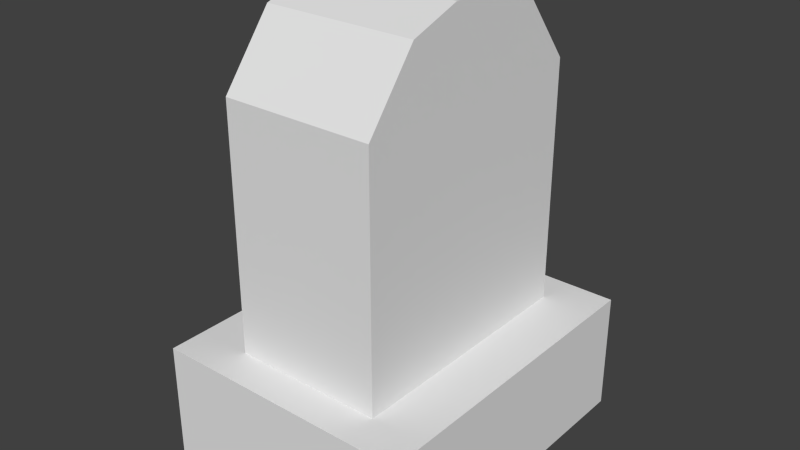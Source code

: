 # Source: Tombstone1.blend  (saved by Blender 2.75.0; exported with 4.5.12 LTS)
import bpy
from mathutils import Matrix  # noqa: F401  (used for matrix-valued properties, if any)

bpy.ops.wm.read_factory_settings(use_empty=True)
scene = bpy.context.scene
scene.name = 'Scene'

# ---- collections
col_collection_1 = bpy.data.collections.new('Collection 1'); scene.collection.children.link(col_collection_1)

# ---- world
world_world = bpy.data.worlds.new('World'); scene.world = world_world
world_world.color = (0.05088, 0.05088, 0.05088)
world_world.use_sun_shadow = False
world_world.sun_shadow_jitter_overblur = 0.0
world_world.cycles.sampling_method = 'MANUAL'
world_world.cycles.sample_map_resolution = 256

# ---- meshes
me_cube = bpy.data.meshes.new('Cube')
me_cube.from_pydata([(-0.5741, -0.7766, 0.9874), (-0.5741, -0.7766, 5.063), (-0.5741, 0.7756, 0.9874), (-0.5741, 0.7756, 5.064), (0.5883, -0.7766, 0.9874), (0.5883, -0.7766, 5.063), (0.5883, 0.7756, 0.9874), (0.5883, 0.7756, 5.064), (-0.5741, -0.4662, 6.155), (-0.5741, -0.1557, 6.447), (-0.5741, 0.1547, 6.447), (-0.5741, 0.4651, 6.155), (-0.5741, 0.4651, 0.9874), (-0.5741, 0.1547, 0.9874), (-0.5741, -0.1557, 0.9874), (-0.5741, -0.4662, 0.9874), (0.5883, 0.4651, 6.155), (0.5883, 0.1547, 6.447), (0.5883, -0.1557, 6.447), (0.5883, -0.4662, 6.155), (0.5883, -0.4662, 0.9874), (0.5883, -0.1557, 0.9874), (0.5883, 0.1547, 0.9874), (0.5883, 0.4651, 0.9874), (-1.0, -1.0, -1.0), (-1.0, -1.0, 1.0), (-1.0, 1.0, -1.0), (-1.0, 1.0, 1.0), (1.0, -1.0, -1.0), (1.0, -1.0, 1.0), (1.0, 1.0, -1.0), (1.0, 1.0, 1.0)], [], [(11, 3, 2, 12), (3, 7, 6, 2), (19, 5, 4, 20), (5, 1, 0, 4), (12, 2, 6, 23), (16, 7, 3, 11), (5, 19, 8, 1), (19, 18, 9, 8), (18, 17, 10, 9), (17, 16, 11, 10), (0, 15, 20, 4), (15, 14, 21, 20), (14, 13, 22, 21), (13, 12, 23, 22), (7, 16, 23, 6), (16, 17, 22, 23), (17, 18, 21, 22), (18, 19, 20, 21), (1, 8, 15, 0), (8, 9, 14, 15), (9, 10, 13, 14), (10, 11, 12, 13), (25, 27, 26, 24), (27, 31, 30, 26), (31, 29, 28, 30), (29, 25, 24, 28), (24, 26, 30, 28), (29, 31, 27, 25)])
me_cube.use_remesh_preserve_volume = False
me_cube.use_remesh_preserve_attributes = False
me_cube.use_mirror_vertex_groups = False
me_cube.update()

# ---- objects
ob_cube = bpy.data.objects.new('Cube', me_cube)

# ---- transforms, parenting, visibility, modifiers, constraints
ob_cube.location = (-0.005649, 0.02212, 0.3941)
ob_cube.scale = (0.7957, 1.0, 0.3663)
ob_cube.lineart.crease_threshold = 0.0

# ---- collection membership
col_collection_1.objects.link(ob_cube)

# ---- scene / render settings (as saved in the file)
scene.frame_start = 1; scene.frame_end = 250; scene.frame_set(1)
scene.render.engine = 'CYCLES'
scene.render.resolution_percentage = 50
scene.render.dither_intensity = 0.0
scene.cycles.use_denoising = False
scene.cycles.samples = 10
scene.cycles.sampling_pattern = 'TABULATED_SOBOL'
scene.cycles.light_sampling_threshold = 0.0
scene.cycles.use_adaptive_sampling = False
scene.cycles.use_light_tree = False
scene.cycles.blur_glossy = 0.0
scene.cycles.pixel_filter_type = 'GAUSSIAN'
scene.cycles.sample_clamp_indirect = 0.0
scene.view_settings.view_transform = 'Standard'
bpy.context.view_layer.update()

# ---- added for rendering (the .blend has no active camera and no usable light): camera, sun
cam_auto = bpy.data.cameras.new('AutoCamera')
cam_auto.lens = 50.0
cam_auto.sensor_width = 36.0
cam_auto.clip_end = 1000.0
ob_auto_camera = bpy.data.objects.new('AutoCamera', cam_auto)
scene.collection.objects.link(ob_auto_camera)
ob_auto_camera.location = (3.45313, -4.12842, 4.15881)
ob_auto_camera.rotation_euler = (1.09748, -7.21219e-08, 0.694738)
scene.camera = ob_auto_camera
light_auto_sun = bpy.data.lights.new('AutoSun', 'SUN')
light_auto_sun.energy = 3.0
light_auto_sun.angle = 0.0523599
ob_auto_sun = bpy.data.objects.new('AutoSun', light_auto_sun)
scene.collection.objects.link(ob_auto_sun)
ob_auto_sun.rotation_euler = (0.872665, 0.174533, 0.523599)
bpy.context.view_layer.update()
